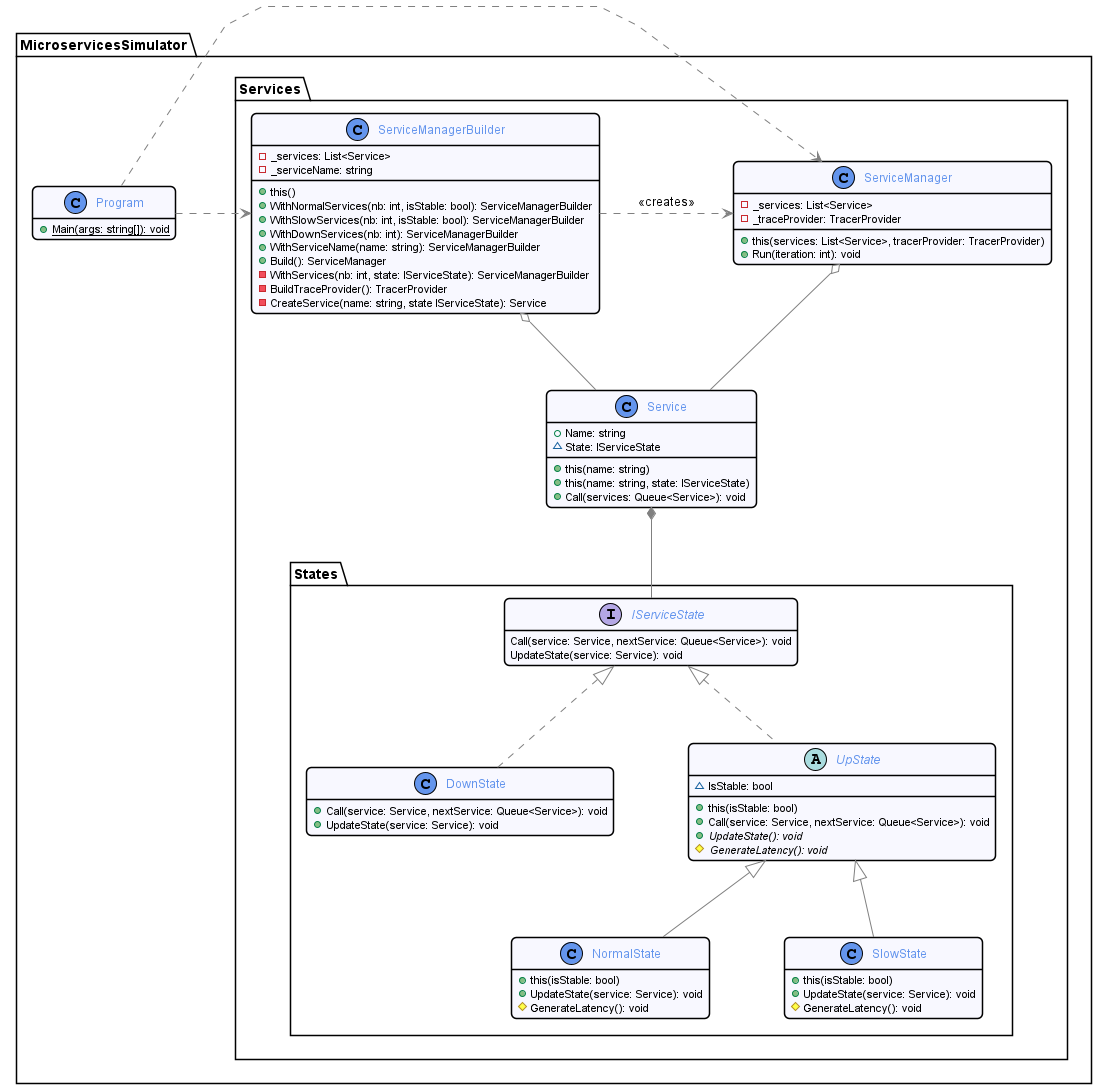

The diagram above was rendered by PlantUML. Its source (embedded in the PNG):
@startuml classdiagram
!include ./commons.style

package MicroservicesSimulator {
    package Services {
        package States {
            class DownState implements IServiceState{
                + Call(service: Service, nextService: Queue<Service>): void
                + UpdateState(service: Service): void
            }

            interface IServiceState{
                Call(service: Service, nextService: Queue<Service>): void
                UpdateState(service: Service): void
            }

            class NormalState extends UpState{
                + this(isStable: bool)
                + UpdateState(service: Service): void
                # GenerateLatency(): void
            }

            class SlowState extends UpState{
                + this(isStable: bool)
                + UpdateState(service: Service): void
                # GenerateLatency(): void
            }

            abstract class UpState implements IServiceState{
                ~ IsStable: bool
                + this(isStable: bool)
                + Call(service: Service, nextService: Queue<Service>): void
                {abstract} + UpdateState(): void
                {abstract} # GenerateLatency(): void
            }
        }

        class Service {
            + Name: string
            ~ State: IServiceState
            + this(name: string)
            + this(name: string, state: IServiceState)
            + Call(services: Queue<Service>): void
        }
        Service*--IServiceState

        class ServiceManager {
            - _services: List<Service>
            - _traceProvider: TracerProvider
            + this(services: List<Service>, tracerProvider: TracerProvider)
            + Run(iteration: int): void
        }
        ServiceManager o-- Service

        class ServiceManagerBuilder {
            - _services: List<Service>
            - _serviceName: string
            + this()
            + WithNormalServices(nb: int, isStable: bool): ServiceManagerBuilder
            + WithSlowServices(nb: int, isStable: bool): ServiceManagerBuilder
            + WithDownServices(nb: int): ServiceManagerBuilder
            + WithServiceName(name: string): ServiceManagerBuilder
            + Build(): ServiceManager
            - WithServices(nb: int, state: IServiceState): ServiceManagerBuilder
            - BuildTraceProvider(): TracerProvider
            - CreateService(name: string, state IServiceState): Service
        }
        ServiceManagerBuilder o-- Service
        ServiceManagerBuilder.>ServiceManager: <<creates>>
    }

    class Program {
        + {static} Main(args: string[]): void
    }
    Program.>ServiceManagerBuilder
    Program.>ServiceManager
}

@enduml